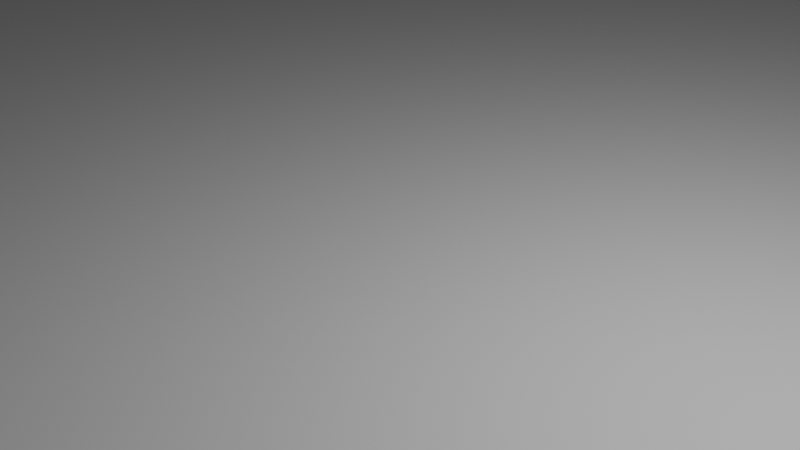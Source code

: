 # Source: blank_tile.blend  (saved by Blender 3.5.10; exported with 4.5.12 LTS)
import bpy
from mathutils import Matrix  # noqa: F401  (used for matrix-valued properties, if any)

bpy.ops.wm.read_factory_settings(use_empty=True)
scene = bpy.context.scene
scene.name = 'Scene'

# ---- collections
col_collection = bpy.data.collections.new('Collection'); scene.collection.children.link(col_collection)

# ---- world
world_world = bpy.data.worlds.new('World'); scene.world = world_world
world_world.use_nodes = True; world_world.node_tree.nodes.clear()
_N = world_world.node_tree.nodes; _L = world_world.node_tree.links
n0 = _N.new('ShaderNodeOutputWorld'); n0.name = 'World Output'; n0.location = (300, 300)
n1 = _N.new('ShaderNodeBackground'); n1.name = 'Background'; n1.location = (10, 300)
n1.inputs[0].default_value = (0.05088, 0.05088, 0.05088, 1.0)
_L.new(n1.outputs[0], n0.inputs[0])
n0.is_active_output = True
world_world.color = (0.05088, 0.05088, 0.05088)
world_world.use_sun_shadow = False
world_world.sun_shadow_jitter_overblur = 0.0

# ---- cameras
cam_camera = bpy.data.cameras.new('Camera')
cam_camera.clip_end = 100.0
cam_camera.ortho_scale = 7.314

# ---- lights
light_light = bpy.data.lights.new('Light', 'POINT')
light_light.transmission_factor = 0.0
light_light.energy = 1000.0
light_light.shadow_soft_size = 0.1
light_light.shadow_maximum_resolution = 0.006
light_light.use_absolute_resolution = True

# ---- meshes
me_cylinder = bpy.data.meshes.new('Cylinder')
me_cylinder.from_pydata([(0.0, 94.83, -1.0), (0.0, 100.0, -3.0), (0.0, 100.0, 3.0), (86.6, 50.0, -3.0), (82.12, 47.41, -1.0), (86.6, 50.0, 3.0), (86.6, -50.0, -3.0), (82.12, -47.41, -1.0), (86.6, -50.0, 3.0), (0.0, -100.0, -3.0), (0.0, -94.83, -1.0), (0.0, -100.0, 3.0), (-86.6, -50.0, -3.0), (-82.12, -47.41, -1.0), (-86.6, -50.0, 3.0), (-82.12, 47.41, -1.0), (-86.6, 50.0, -3.0), (-86.6, 50.0, 3.0), (82.12, 47.41, 3.0), (-82.12, 47.41, 3.0), (0.0, -94.83, 3.0), (-82.12, -47.41, 3.0), (82.12, -47.41, 3.0), (0.0, 94.83, 3.0)], [], [(1, 2, 5, 3), (3, 5, 8, 6), (6, 8, 11, 9), (9, 11, 14, 12), (20, 11, 8, 5, 2, 23, 18, 22), (23, 2, 17, 14, 11, 20, 21, 19), (12, 14, 17, 16), (16, 17, 2, 1), (16, 1, 3, 6, 9, 12), (23, 0, 4, 18), (4, 7, 22, 18), (7, 10, 20, 22), (10, 13, 21, 20), (21, 13, 15, 19), (19, 15, 0, 23), (15, 13, 10, 7, 4, 0)])
me_cylinder.polygons.foreach_set('material_index', [0, 0, 0, 0, 0, 0, 0, 0, 0, 1696, 1696, 1696, 1696, 1696, 1696, 1696])
_uv = me_cylinder.uv_layers.new(name='UVMap')
_uv.uv.foreach_set('vector', [1.0, 0.5, 1.0, 1.0, 0.8333, 1.0, 0.8333, 0.5, 0.8333, 0.5, 0.8333, 1.0, 0.6667, 1.0, 0.6667, 0.5, 0.6667, 0.5, 0.6667, 1.0, 0.5, 1.0, 0.5, 0.5, 0.5, 0.5, 0.5, 1.0, 0.3333, 1.0, 0.3333, 0.5, 0.25, 0.02242, 0.25, 0.01, 0.4578, 0.13, 0.4578, 0.37, 0.25, 0.49, 0.25, 0.4776, 0.4471, 0.3638, 0.4471, 0.1362, 0.25, 0.4776, 0.25, 0.49, 0.04215, 0.37, 0.04215, 0.13, 0.25, 0.01, 0.25, 0.02242, 0.05291, 0.1362, 0.05291, 0.3638, 0.3333, 0.5, 0.3333, 1.0, 0.1667, 1.0, 0.1667, 0.5, 0.1667, 0.5, 0.1667, 1.0, -8.941e-08, 1.0, -8.941e-08, 0.5, 0.5422, 0.37, 0.75, 0.49, 0.9578, 0.37, 0.9578, 0.13, 0.75, 0.01, 0.5422, 0.13, 1.0, 0.8333, 1.0, 0.5, 0.8333, 0.5, 0.8333, 0.8333, 0.8333, 0.5, 0.6667, 0.5, 0.6667, 0.8333, 0.8333, 0.8333, 0.6667, 0.5, 0.5, 0.5, 0.5, 0.8333, 0.6667, 0.8333, 0.5, 0.5, 0.3333, 0.5, 0.3333, 0.8333, 0.5, 0.8333, 0.3333, 0.8333, 0.3333, 0.5, 0.1667, 0.5, 0.1667, 0.8333, 0.1667, 0.8333, 0.1667, 0.5, -8.941e-08, 0.5, -8.941e-08, 0.8333, 0.5422, 0.37, 0.5422, 0.13, 0.75, 0.01, 0.9578, 0.13, 0.9578, 0.37, 0.75, 0.49])
me_cylinder.update()

# ---- objects
ob_light = bpy.data.objects.new('Light', light_light)
ob_camera = bpy.data.objects.new('Camera', cam_camera)
ob_cylinder = bpy.data.objects.new('Cylinder', me_cylinder)

# ---- transforms, parenting, visibility, modifiers, constraints
ob_light.location = (4.076, 1.005, 5.904)
ob_light.rotation_euler = (0.6503, 0.05522, 1.866)
ob_light.lock_rotations_4d = False
ob_light.empty_display_type = 'ARROWS'
ob_light.color = (0.0, 0.0, 0.0, 0.0)
ob_light.lineart.crease_threshold = 0.0
ob_camera.location = (7.359, -6.926, 4.958)
ob_camera.rotation_euler = (1.109, 0.0, 0.8149)
ob_camera.lock_rotations_4d = False
ob_camera.empty_display_type = 'ARROWS'
ob_camera.color = (0.0, 0.0, 0.0, 0.0)
ob_camera.display_type = 'WIRE'
ob_camera.lineart.crease_threshold = 0.0
ob_cylinder.location = (0.0, 0.0, 0.0)

# ---- collection membership
col_collection.objects.link(ob_light)
col_collection.objects.link(ob_camera)
col_collection.objects.link(ob_cylinder)

# ---- scene / render settings (as saved in the file)
scene.camera = ob_camera
scene.frame_start = 1; scene.frame_end = 250; scene.frame_set(1)
scene.render.engine = 'BLENDER_EEVEE_NEXT'
scene.cycles.sampling_pattern = 'TABULATED_SOBOL'
scene.view_settings.view_transform = 'Filmic'
bpy.context.view_layer.update()
